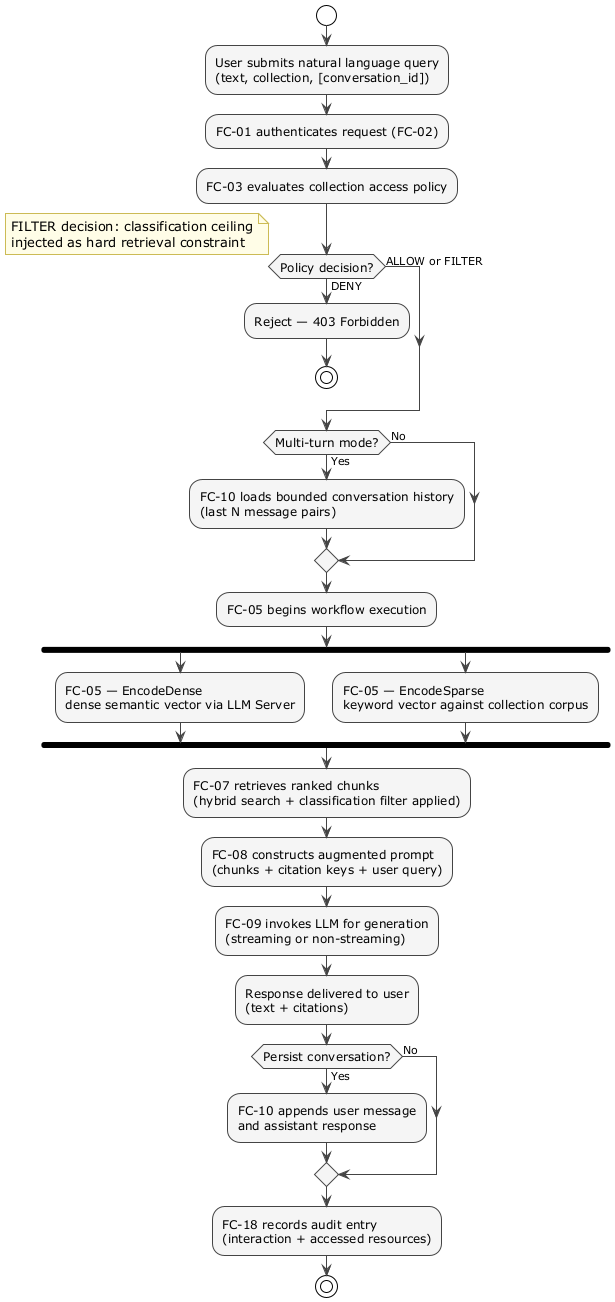

The diagram above was rendered by PlantUML. Its source (embedded in the PNG):
@startuml FAD — Knowledge Query Workflow
!theme plain
skinparam ActivityBorderColor #444444
skinparam ActivityBackgroundColor #F5F5F5
skinparam ActivityFontSize 12
skinparam ArrowColor #444444
skinparam NoteBackgroundColor #FFFDE7
skinparam NoteBorderColor #CCBB55

start

:User submits natural language query\n(text, collection, [conversation_id]);

:FC-01 authenticates request (FC-02);

:FC-03 evaluates collection access policy;

if (Policy decision?) then (DENY)
  :Reject — 403 Forbidden;
  stop
else (ALLOW or FILTER)
endif

note right
  FILTER decision: classification ceiling
  injected as hard retrieval constraint
end note

if (Multi-turn mode?) then (Yes)
  :FC-10 loads bounded conversation history\n(last N message pairs);
else (No)
endif

:FC-05 begins workflow execution;

fork
  :FC-05 — EncodeDense\ndense semantic vector via LLM Server;
fork again
  :FC-05 — EncodeSparse\nkeyword vector against collection corpus;
end fork

:FC-07 retrieves ranked chunks\n(hybrid search + classification filter applied);

:FC-08 constructs augmented prompt\n(chunks + citation keys + user query);

:FC-09 invokes LLM for generation\n(streaming or non-streaming);

:Response delivered to user\n(text + citations);

if (Persist conversation?) then (Yes)
  :FC-10 appends user message\nand assistant response;
else (No)
endif

:FC-18 records audit entry\n(interaction + accessed resources);

stop
@enduml